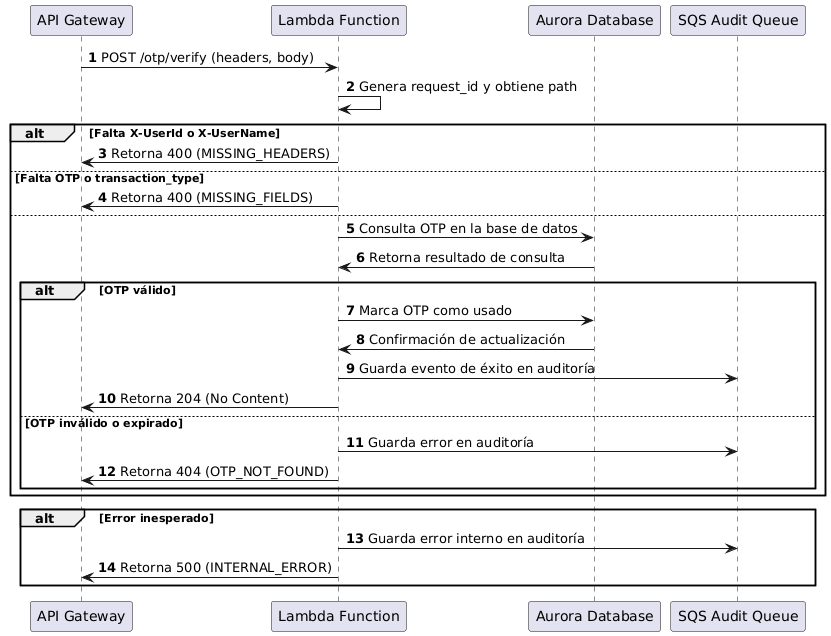

The diagram above was rendered by PlantUML. Its source (embedded in the PNG):
@startuml
autonumber

participant "API Gateway" as API
participant "Lambda Function" as Lambda
participant "Aurora Database" as Aurora
participant "SQS Audit Queue" as SQS_Audit

API -> Lambda: POST /otp/verify (headers, body)
Lambda -> Lambda: Genera request_id y obtiene path

alt Falta X-UserId o X-UserName
    Lambda -> API: Retorna 400 (MISSING_HEADERS)
else Falta OTP o transaction_type
    Lambda -> API: Retorna 400 (MISSING_FIELDS)
else
    Lambda -> Aurora: Consulta OTP en la base de datos
    Aurora -> Lambda: Retorna resultado de consulta

    alt OTP válido
        Lambda -> Aurora: Marca OTP como usado
        Aurora -> Lambda: Confirmación de actualización
        Lambda -> SQS_Audit: Guarda evento de éxito en auditoría
        Lambda -> API: Retorna 204 (No Content)
    else OTP inválido o expirado
        Lambda -> SQS_Audit: Guarda error en auditoría
        Lambda -> API: Retorna 404 (OTP_NOT_FOUND)
    end
end

alt Error inesperado
    Lambda -> SQS_Audit: Guarda error interno en auditoría
    Lambda -> API: Retorna 500 (INTERNAL_ERROR)
end
@enduml